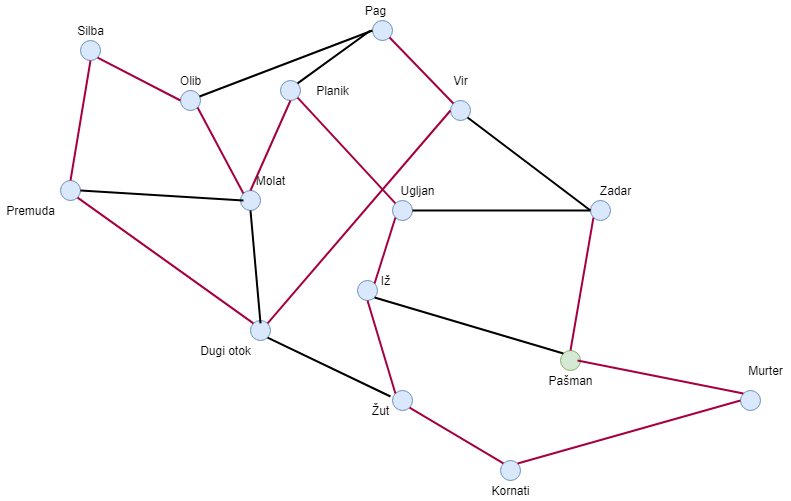

The diagram above was exported from draw.io. Its source (the exported page's mxGraphModel, read from the mxfile embedded in the PNG):
<mxGraphModel dx="1929" dy="582" grid="1" gridSize="10" guides="1" tooltips="1" connect="1" arrows="1" fold="1" page="1" pageScale="1" pageWidth="827" pageHeight="1169" math="0" shadow="0">
  <root>
    <mxCell id="0" />
    <mxCell id="1" parent="0" />
    <mxCell id="WUzvDK6431WWI90F1CBP-1" value="" style="ellipse;whiteSpace=wrap;html=1;aspect=fixed;fillColor=#dae8fc;strokeColor=#6c8ebf;" vertex="1" parent="1">
      <mxGeometry x="30" y="200" width="20" height="20" as="geometry" />
    </mxCell>
    <mxCell id="WUzvDK6431WWI90F1CBP-2" value="" style="ellipse;whiteSpace=wrap;html=1;aspect=fixed;fillColor=#dae8fc;strokeColor=#6c8ebf;" vertex="1" parent="1">
      <mxGeometry x="50" y="60" width="20" height="20" as="geometry" />
    </mxCell>
    <mxCell id="WUzvDK6431WWI90F1CBP-3" value="" style="ellipse;whiteSpace=wrap;html=1;aspect=fixed;fillColor=#dae8fc;strokeColor=#6c8ebf;" vertex="1" parent="1">
      <mxGeometry x="210" y="210" width="20" height="20" as="geometry" />
    </mxCell>
    <mxCell id="WUzvDK6431WWI90F1CBP-4" value="&lt;span style=&quot;color: rgba(0 , 0 , 0 , 0) ; font-family: monospace ; font-size: 0px&quot;&gt;%3CmxGraphModel%3E%3Croot%3E%3CmxCell%20id%3D%220%22%2F%3E%3CmxCell%20id%3D%221%22%20parent%3D%220%22%2F%3E%3CmxCell%20id%3D%222%22%20value%3D%22%22%20style%3D%22ellipse%3BwhiteSpace%3Dwrap%3Bhtml%3D1%3Baspect%3Dfixed%3B%22%20vertex%3D%221%22%20parent%3D%221%22%3E%3CmxGeometry%20x%3D%22150%22%20y%3D%2260%22%20width%3D%2220%22%20height%3D%2220%22%20as%3D%22geometry%22%2F%3E%3C%2FmxCell%3E%3C%2Froot%3E%3C%2FmxGraphModel%3E&lt;/span&gt;" style="ellipse;whiteSpace=wrap;html=1;aspect=fixed;fillColor=#dae8fc;strokeColor=#6c8ebf;" vertex="1" parent="1">
      <mxGeometry x="150" y="110" width="20" height="20" as="geometry" />
    </mxCell>
    <mxCell id="WUzvDK6431WWI90F1CBP-5" value="" style="ellipse;whiteSpace=wrap;html=1;aspect=fixed;fillColor=#dae8fc;strokeColor=#6c8ebf;" vertex="1" parent="1">
      <mxGeometry x="250" y="100" width="20" height="20" as="geometry" />
    </mxCell>
    <mxCell id="WUzvDK6431WWI90F1CBP-6" value="" style="ellipse;whiteSpace=wrap;html=1;aspect=fixed;fillColor=#dae8fc;strokeColor=#6c8ebf;" vertex="1" parent="1">
      <mxGeometry x="342" y="40" width="20" height="20" as="geometry" />
    </mxCell>
    <mxCell id="WUzvDK6431WWI90F1CBP-7" value="" style="ellipse;whiteSpace=wrap;html=1;aspect=fixed;fillColor=#dae8fc;strokeColor=#6c8ebf;" vertex="1" parent="1">
      <mxGeometry x="327" y="300" width="20" height="20" as="geometry" />
    </mxCell>
    <mxCell id="WUzvDK6431WWI90F1CBP-8" value="" style="ellipse;whiteSpace=wrap;html=1;aspect=fixed;fillColor=#dae8fc;strokeColor=#6c8ebf;" vertex="1" parent="1">
      <mxGeometry x="220" y="340" width="20" height="20" as="geometry" />
    </mxCell>
    <mxCell id="WUzvDK6431WWI90F1CBP-9" value="" style="ellipse;whiteSpace=wrap;html=1;aspect=fixed;fillColor=#dae8fc;strokeColor=#6c8ebf;" vertex="1" parent="1">
      <mxGeometry x="362" y="410" width="20" height="20" as="geometry" />
    </mxCell>
    <mxCell id="WUzvDK6431WWI90F1CBP-10" value="" style="ellipse;whiteSpace=wrap;html=1;aspect=fixed;fillColor=#dae8fc;strokeColor=#6c8ebf;" vertex="1" parent="1">
      <mxGeometry x="470" y="480" width="20" height="20" as="geometry" />
    </mxCell>
    <mxCell id="WUzvDK6431WWI90F1CBP-11" value="" style="ellipse;whiteSpace=wrap;html=1;aspect=fixed;fillColor=#dae8fc;strokeColor=#6c8ebf;" vertex="1" parent="1">
      <mxGeometry x="560" y="220" width="20" height="20" as="geometry" />
    </mxCell>
    <mxCell id="WUzvDK6431WWI90F1CBP-12" value="" style="ellipse;whiteSpace=wrap;html=1;aspect=fixed;fillColor=#dae8fc;strokeColor=#6c8ebf;" vertex="1" parent="1">
      <mxGeometry x="710" y="410" width="20" height="20" as="geometry" />
    </mxCell>
    <mxCell id="WUzvDK6431WWI90F1CBP-13" value="" style="ellipse;whiteSpace=wrap;html=1;aspect=fixed;fillColor=#d5e8d4;strokeColor=#82b366;" vertex="1" parent="1">
      <mxGeometry x="530" y="370" width="20" height="20" as="geometry" />
    </mxCell>
    <mxCell id="WUzvDK6431WWI90F1CBP-15" value="" style="ellipse;whiteSpace=wrap;html=1;aspect=fixed;fillColor=#dae8fc;strokeColor=#6c8ebf;" vertex="1" parent="1">
      <mxGeometry x="420" y="120" width="20" height="20" as="geometry" />
    </mxCell>
    <mxCell id="WUzvDK6431WWI90F1CBP-16" value="" style="ellipse;whiteSpace=wrap;html=1;aspect=fixed;fillColor=#dae8fc;strokeColor=#6c8ebf;" vertex="1" parent="1">
      <mxGeometry x="362" y="220" width="20" height="20" as="geometry" />
    </mxCell>
    <mxCell id="WUzvDK6431WWI90F1CBP-17" value="Pag&lt;br&gt;" style="text;html=1;align=center;verticalAlign=middle;resizable=0;points=[];autosize=1;" vertex="1" parent="1">
      <mxGeometry x="325" y="20" width="40" height="20" as="geometry" />
    </mxCell>
    <mxCell id="WUzvDK6431WWI90F1CBP-18" value="Zadar" style="text;html=1;align=center;verticalAlign=middle;resizable=0;points=[];autosize=1;" vertex="1" parent="1">
      <mxGeometry x="560" y="200" width="50" height="20" as="geometry" />
    </mxCell>
    <mxCell id="WUzvDK6431WWI90F1CBP-19" value="Planik" style="text;html=1;align=center;verticalAlign=middle;resizable=0;points=[];autosize=1;" vertex="1" parent="1">
      <mxGeometry x="277" y="100" width="50" height="20" as="geometry" />
    </mxCell>
    <mxCell id="WUzvDK6431WWI90F1CBP-20" value="Olib" style="text;html=1;align=center;verticalAlign=middle;resizable=0;points=[];autosize=1;" vertex="1" parent="1">
      <mxGeometry x="140" y="90" width="40" height="20" as="geometry" />
    </mxCell>
    <mxCell id="WUzvDK6431WWI90F1CBP-21" value="Silba" style="text;html=1;align=center;verticalAlign=middle;resizable=0;points=[];autosize=1;" vertex="1" parent="1">
      <mxGeometry x="40" y="40" width="40" height="20" as="geometry" />
    </mxCell>
    <mxCell id="WUzvDK6431WWI90F1CBP-22" value="Premuda" style="text;html=1;align=center;verticalAlign=middle;resizable=0;points=[];autosize=1;" vertex="1" parent="1">
      <mxGeometry x="-30" y="220" width="60" height="20" as="geometry" />
    </mxCell>
    <mxCell id="WUzvDK6431WWI90F1CBP-23" value="Molat" style="text;html=1;align=center;verticalAlign=middle;resizable=0;points=[];autosize=1;" vertex="1" parent="1">
      <mxGeometry x="220" y="190" width="40" height="20" as="geometry" />
    </mxCell>
    <mxCell id="WUzvDK6431WWI90F1CBP-24" value="Vir" style="text;html=1;align=center;verticalAlign=middle;resizable=0;points=[];autosize=1;" vertex="1" parent="1">
      <mxGeometry x="415" y="90" width="30" height="20" as="geometry" />
    </mxCell>
    <mxCell id="WUzvDK6431WWI90F1CBP-25" value="Ugljan" style="text;html=1;align=center;verticalAlign=middle;resizable=0;points=[];autosize=1;" vertex="1" parent="1">
      <mxGeometry x="362" y="200" width="50" height="20" as="geometry" />
    </mxCell>
    <mxCell id="WUzvDK6431WWI90F1CBP-26" value="Dugi otok" style="text;html=1;align=center;verticalAlign=middle;resizable=0;points=[];autosize=1;" vertex="1" parent="1">
      <mxGeometry x="160" y="360" width="70" height="20" as="geometry" />
    </mxCell>
    <mxCell id="WUzvDK6431WWI90F1CBP-27" value="Žut" style="text;html=1;align=center;verticalAlign=middle;resizable=0;points=[];autosize=1;" vertex="1" parent="1">
      <mxGeometry x="335" y="420" width="30" height="20" as="geometry" />
    </mxCell>
    <mxCell id="WUzvDK6431WWI90F1CBP-28" value="Murter" style="text;html=1;align=center;verticalAlign=middle;resizable=0;points=[];autosize=1;" vertex="1" parent="1">
      <mxGeometry x="710" y="380" width="50" height="20" as="geometry" />
    </mxCell>
    <mxCell id="WUzvDK6431WWI90F1CBP-29" value="Kornati" style="text;html=1;align=center;verticalAlign=middle;resizable=0;points=[];autosize=1;" vertex="1" parent="1">
      <mxGeometry x="455" y="500" width="50" height="20" as="geometry" />
    </mxCell>
    <mxCell id="WUzvDK6431WWI90F1CBP-30" value="Pašman" style="text;html=1;align=center;verticalAlign=middle;resizable=0;points=[];autosize=1;" vertex="1" parent="1">
      <mxGeometry x="510" y="390" width="60" height="20" as="geometry" />
    </mxCell>
    <mxCell id="WUzvDK6431WWI90F1CBP-31" value="Iž" style="text;html=1;align=center;verticalAlign=middle;resizable=0;points=[];autosize=1;" vertex="1" parent="1">
      <mxGeometry x="345" y="290" width="20" height="20" as="geometry" />
    </mxCell>
    <mxCell id="WUzvDK6431WWI90F1CBP-34" value="" style="endArrow=none;html=1;strokeColor=#000000;exitX=1;exitY=0.5;exitDx=0;exitDy=0;strokeWidth=2;" edge="1" parent="1" source="WUzvDK6431WWI90F1CBP-16">
      <mxGeometry width="50" height="50" relative="1" as="geometry">
        <mxPoint x="500" y="270" as="sourcePoint" />
        <mxPoint x="560" y="230" as="targetPoint" />
      </mxGeometry>
    </mxCell>
    <mxCell id="WUzvDK6431WWI90F1CBP-36" value="" style="endArrow=none;html=1;strokeColor=#000000;exitX=1;exitY=1;exitDx=0;exitDy=0;entryX=0;entryY=0.5;entryDx=0;entryDy=0;fillColor=#d80073;strokeWidth=2;" edge="1" parent="1" source="WUzvDK6431WWI90F1CBP-15" target="WUzvDK6431WWI90F1CBP-11">
      <mxGeometry width="50" height="50" relative="1" as="geometry">
        <mxPoint x="510" y="200" as="sourcePoint" />
        <mxPoint x="560" y="150" as="targetPoint" />
      </mxGeometry>
    </mxCell>
    <mxCell id="WUzvDK6431WWI90F1CBP-37" value="" style="endArrow=none;html=1;strokeColor=#A50040;entryX=0;entryY=1;entryDx=0;entryDy=0;exitX=0.5;exitY=0;exitDx=0;exitDy=0;fillColor=#d80073;strokeWidth=2;" edge="1" parent="1" source="WUzvDK6431WWI90F1CBP-13" target="WUzvDK6431WWI90F1CBP-11">
      <mxGeometry width="50" height="50" relative="1" as="geometry">
        <mxPoint x="550" y="350" as="sourcePoint" />
        <mxPoint x="600" y="300" as="targetPoint" />
      </mxGeometry>
    </mxCell>
    <mxCell id="WUzvDK6431WWI90F1CBP-38" value="" style="endArrow=none;html=1;strokeColor=#A50040;exitX=0;exitY=0;exitDx=0;exitDy=0;fillColor=#d80073;strokeWidth=2;" edge="1" parent="1" source="WUzvDK6431WWI90F1CBP-12">
      <mxGeometry width="50" height="50" relative="1" as="geometry">
        <mxPoint x="50" y="600" as="sourcePoint" />
        <mxPoint x="547" y="380" as="targetPoint" />
      </mxGeometry>
    </mxCell>
    <mxCell id="WUzvDK6431WWI90F1CBP-39" value="" style="endArrow=none;html=1;strokeColor=#A50040;entryX=0;entryY=0.5;entryDx=0;entryDy=0;exitX=1;exitY=0;exitDx=0;exitDy=0;fillColor=#d80073;strokeWidth=2;" edge="1" parent="1" source="WUzvDK6431WWI90F1CBP-10" target="WUzvDK6431WWI90F1CBP-12">
      <mxGeometry width="50" height="50" relative="1" as="geometry">
        <mxPoint x="550" y="480" as="sourcePoint" />
        <mxPoint x="600" y="430" as="targetPoint" />
      </mxGeometry>
    </mxCell>
    <mxCell id="WUzvDK6431WWI90F1CBP-40" value="" style="endArrow=none;html=1;strokeColor=#A50040;entryX=1;entryY=1;entryDx=0;entryDy=0;exitX=0;exitY=0;exitDx=0;exitDy=0;fillColor=#d80073;strokeWidth=2;" edge="1" parent="1" source="WUzvDK6431WWI90F1CBP-10" target="WUzvDK6431WWI90F1CBP-9">
      <mxGeometry width="50" height="50" relative="1" as="geometry">
        <mxPoint x="400" y="490" as="sourcePoint" />
        <mxPoint x="450" y="440" as="targetPoint" />
      </mxGeometry>
    </mxCell>
    <mxCell id="WUzvDK6431WWI90F1CBP-41" value="" style="endArrow=none;html=1;strokeColor=#000000;exitX=1;exitY=1;exitDx=0;exitDy=0;entryX=0.833;entryY=-0.2;entryDx=0;entryDy=0;entryPerimeter=0;strokeWidth=2;" edge="1" parent="1" source="WUzvDK6431WWI90F1CBP-8" target="WUzvDK6431WWI90F1CBP-27">
      <mxGeometry width="50" height="50" relative="1" as="geometry">
        <mxPoint x="257" y="400" as="sourcePoint" />
        <mxPoint x="307" y="350" as="targetPoint" />
      </mxGeometry>
    </mxCell>
    <mxCell id="WUzvDK6431WWI90F1CBP-43" value="" style="endArrow=none;html=1;strokeColor=#000000;exitX=1;exitY=1;exitDx=0;exitDy=0;entryX=0;entryY=0;entryDx=0;entryDy=0;strokeWidth=2;" edge="1" parent="1" source="WUzvDK6431WWI90F1CBP-7" target="WUzvDK6431WWI90F1CBP-13">
      <mxGeometry width="50" height="50" relative="1" as="geometry">
        <mxPoint x="440" y="350" as="sourcePoint" />
        <mxPoint x="490" y="300" as="targetPoint" />
      </mxGeometry>
    </mxCell>
    <mxCell id="WUzvDK6431WWI90F1CBP-44" value="" style="endArrow=none;html=1;strokeColor=#A50040;entryX=0.5;entryY=1;entryDx=0;entryDy=0;exitX=0;exitY=0;exitDx=0;exitDy=0;fillColor=#d80073;strokeWidth=2;" edge="1" parent="1" source="WUzvDK6431WWI90F1CBP-9" target="WUzvDK6431WWI90F1CBP-7">
      <mxGeometry width="50" height="50" relative="1" as="geometry">
        <mxPoint x="310" y="370" as="sourcePoint" />
        <mxPoint x="360" y="320" as="targetPoint" />
      </mxGeometry>
    </mxCell>
    <mxCell id="WUzvDK6431WWI90F1CBP-46" value="" style="endArrow=none;html=1;strokeColor=#A50040;entryX=1;entryY=1;entryDx=0;entryDy=0;exitX=0;exitY=0;exitDx=0;exitDy=0;fillColor=#d80073;strokeWidth=2;" edge="1" parent="1" source="WUzvDK6431WWI90F1CBP-15" target="WUzvDK6431WWI90F1CBP-6">
      <mxGeometry width="50" height="50" relative="1" as="geometry">
        <mxPoint x="330" y="120" as="sourcePoint" />
        <mxPoint x="380" y="70" as="targetPoint" />
      </mxGeometry>
    </mxCell>
    <mxCell id="WUzvDK6431WWI90F1CBP-47" value="" style="endArrow=none;html=1;strokeColor=#000000;exitX=1;exitY=0;exitDx=0;exitDy=0;strokeWidth=2;" edge="1" parent="1" source="WUzvDK6431WWI90F1CBP-5">
      <mxGeometry width="50" height="50" relative="1" as="geometry">
        <mxPoint x="260" y="140" as="sourcePoint" />
        <mxPoint x="340" y="50" as="targetPoint" />
      </mxGeometry>
    </mxCell>
    <mxCell id="WUzvDK6431WWI90F1CBP-48" value="" style="endArrow=none;html=1;strokeColor=#A50040;entryX=1;entryY=1;entryDx=0;entryDy=0;exitX=0;exitY=0;exitDx=0;exitDy=0;fillColor=#d80073;strokeWidth=2;" edge="1" parent="1" source="WUzvDK6431WWI90F1CBP-16" target="WUzvDK6431WWI90F1CBP-5">
      <mxGeometry width="50" height="50" relative="1" as="geometry">
        <mxPoint x="360" y="220" as="sourcePoint" />
        <mxPoint x="340" y="140" as="targetPoint" />
      </mxGeometry>
    </mxCell>
    <mxCell id="WUzvDK6431WWI90F1CBP-49" value="" style="endArrow=none;html=1;strokeColor=#A50040;entryX=0;entryY=1;entryDx=0;entryDy=0;exitX=1;exitY=0;exitDx=0;exitDy=0;fillColor=#d80073;strokeWidth=2;" edge="1" parent="1" source="WUzvDK6431WWI90F1CBP-7" target="WUzvDK6431WWI90F1CBP-16">
      <mxGeometry width="50" height="50" relative="1" as="geometry">
        <mxPoint x="230" y="290" as="sourcePoint" />
        <mxPoint x="280" y="240" as="targetPoint" />
      </mxGeometry>
    </mxCell>
    <mxCell id="WUzvDK6431WWI90F1CBP-51" value="" style="endArrow=none;html=1;strokeColor=#A50040;entryX=1;entryY=1;entryDx=0;entryDy=0;exitX=0;exitY=0.5;exitDx=0;exitDy=0;fillColor=#d80073;strokeWidth=2;" edge="1" parent="1" source="WUzvDK6431WWI90F1CBP-4" target="WUzvDK6431WWI90F1CBP-2">
      <mxGeometry width="50" height="50" relative="1" as="geometry">
        <mxPoint x="120" y="170" as="sourcePoint" />
        <mxPoint x="170" y="120" as="targetPoint" />
      </mxGeometry>
    </mxCell>
    <mxCell id="WUzvDK6431WWI90F1CBP-54" value="" style="endArrow=none;html=1;strokeColor=#000000;entryX=0;entryY=0.5;entryDx=0;entryDy=0;fillColor=#d80073;strokeWidth=2;" edge="1" parent="1" target="WUzvDK6431WWI90F1CBP-6">
      <mxGeometry width="50" height="50" relative="1" as="geometry">
        <mxPoint x="169" y="116" as="sourcePoint" />
        <mxPoint x="270" y="140" as="targetPoint" />
      </mxGeometry>
    </mxCell>
    <mxCell id="WUzvDK6431WWI90F1CBP-56" value="" style="endArrow=none;html=1;strokeColor=#A50040;entryX=1;entryY=1;entryDx=0;entryDy=0;exitX=0;exitY=0;exitDx=0;exitDy=0;strokeWidth=2;fillColor=#d80073;" edge="1" parent="1" source="WUzvDK6431WWI90F1CBP-3" target="WUzvDK6431WWI90F1CBP-4">
      <mxGeometry width="50" height="50" relative="1" as="geometry">
        <mxPoint x="110" y="240" as="sourcePoint" />
        <mxPoint x="160" y="190" as="targetPoint" />
      </mxGeometry>
    </mxCell>
    <mxCell id="WUzvDK6431WWI90F1CBP-57" value="" style="endArrow=none;html=1;strokeColor=#A50040;entryX=0.5;entryY=1;entryDx=0;entryDy=0;exitX=0.5;exitY=0;exitDx=0;exitDy=0;fillColor=#d80073;strokeWidth=2;" edge="1" parent="1" source="WUzvDK6431WWI90F1CBP-1" target="WUzvDK6431WWI90F1CBP-2">
      <mxGeometry width="50" height="50" relative="1" as="geometry">
        <mxPoint x="-20" y="190" as="sourcePoint" />
        <mxPoint x="30" y="140" as="targetPoint" />
      </mxGeometry>
    </mxCell>
    <mxCell id="WUzvDK6431WWI90F1CBP-58" value="" style="endArrow=none;html=1;strokeColor=#A50040;entryX=1;entryY=1;entryDx=0;entryDy=0;exitX=0;exitY=0;exitDx=0;exitDy=0;fillColor=#d80073;strokeWidth=2;" edge="1" parent="1" source="WUzvDK6431WWI90F1CBP-8" target="WUzvDK6431WWI90F1CBP-1">
      <mxGeometry width="50" height="50" relative="1" as="geometry">
        <mxPoint x="-10" y="400" as="sourcePoint" />
        <mxPoint x="40" y="350" as="targetPoint" />
      </mxGeometry>
    </mxCell>
    <mxCell id="WUzvDK6431WWI90F1CBP-59" value="" style="endArrow=none;html=1;strokeColor=#000000;exitX=0.5;exitY=0.146;exitDx=0;exitDy=0;entryX=0.5;entryY=1;entryDx=0;entryDy=0;exitPerimeter=0;fillColor=#d80073;strokeWidth=2;" edge="1" parent="1" source="WUzvDK6431WWI90F1CBP-8" target="WUzvDK6431WWI90F1CBP-3">
      <mxGeometry width="50" height="50" relative="1" as="geometry">
        <mxPoint x="310" y="270" as="sourcePoint" />
        <mxPoint x="360" y="220" as="targetPoint" />
      </mxGeometry>
    </mxCell>
    <mxCell id="WUzvDK6431WWI90F1CBP-60" value="" style="endArrow=none;html=1;strokeColor=#A50040;entryX=0;entryY=0.5;entryDx=0;entryDy=0;exitX=1;exitY=0;exitDx=0;exitDy=0;strokeWidth=2;fillColor=#d80073;" edge="1" parent="1" source="WUzvDK6431WWI90F1CBP-8" target="WUzvDK6431WWI90F1CBP-15">
      <mxGeometry width="50" height="50" relative="1" as="geometry">
        <mxPoint x="270" y="240" as="sourcePoint" />
        <mxPoint x="320" y="190" as="targetPoint" />
      </mxGeometry>
    </mxCell>
    <mxCell id="WUzvDK6431WWI90F1CBP-61" value="" style="endArrow=none;html=1;strokeColor=#A50040;entryX=0.5;entryY=1;entryDx=0;entryDy=0;exitX=0.5;exitY=0;exitDx=0;exitDy=0;fillColor=#d80073;strokeWidth=2;" edge="1" parent="1" source="WUzvDK6431WWI90F1CBP-3" target="WUzvDK6431WWI90F1CBP-5">
      <mxGeometry width="50" height="50" relative="1" as="geometry">
        <mxPoint x="210" y="190" as="sourcePoint" />
        <mxPoint x="260" y="140" as="targetPoint" />
      </mxGeometry>
    </mxCell>
    <mxCell id="WUzvDK6431WWI90F1CBP-63" value="" style="endArrow=none;html=1;strokeColor=#000000;exitX=1;exitY=0.5;exitDx=0;exitDy=0;strokeWidth=2;" edge="1" parent="1" source="WUzvDK6431WWI90F1CBP-1">
      <mxGeometry width="50" height="50" relative="1" as="geometry">
        <mxPoint x="120" y="260" as="sourcePoint" />
        <mxPoint x="213" y="220" as="targetPoint" />
      </mxGeometry>
    </mxCell>
  </root>
</mxGraphModel>